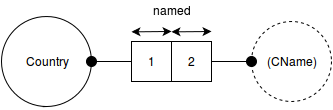

The diagram above was exported from draw.io. Its source (the exported page's mxGraphModel, read from the mxfile embedded in the PNG):
<mxGraphModel dx="1364" dy="749" grid="1" gridSize="10" guides="1" tooltips="1" connect="1" arrows="1" fold="1" page="1" pageScale="1" pageWidth="850" pageHeight="1100" background="#ffffff" math="0" shadow="0">
  <root>
    <mxCell id="0" />
    <mxCell id="1" parent="0" />
    <mxCell id="2" value="Country" style="ellipse;whiteSpace=wrap;html=1;" vertex="1" parent="1">
      <mxGeometry x="95" y="100" width="90" height="90" as="geometry" />
    </mxCell>
    <mxCell id="3" value="1&amp;nbsp;&amp;nbsp;&amp;nbsp;&amp;nbsp;&amp;nbsp;&amp;nbsp;&amp;nbsp;&amp;nbsp;&amp;nbsp;&amp;nbsp; 2&lt;br&gt;" style="whiteSpace=wrap;html=1;" vertex="1" parent="1">
      <mxGeometry x="225" y="125" width="80" height="40" as="geometry" />
    </mxCell>
    <mxCell id="4" value="" style="endArrow=none;html=1;entryX=0;entryY=0.5;exitX=1;exitY=0.5;" edge="1" source="2" target="3" parent="1">
      <mxGeometry x="185" y="144.83333333333337" width="50" height="50" as="geometry">
        <mxPoint x="195" y="145" as="sourcePoint" />
        <mxPoint x="155" y="235" as="targetPoint" />
      </mxGeometry>
    </mxCell>
    <mxCell id="5" value="" style="endArrow=none;html=1;exitX=1;exitY=0.5;entryX=0;entryY=0.5;" edge="1" source="21" parent="1">
      <mxGeometry x="304.66666666666674" y="144.83333333333337" width="50" height="50" as="geometry">
        <mxPoint x="105" y="285" as="sourcePoint" />
        <mxPoint x="345" y="145" as="targetPoint" />
      </mxGeometry>
    </mxCell>
    <mxCell id="6" value="" style="endArrow=none;html=1;entryX=0.5;entryY=1;exitX=0.5;exitY=0;" edge="1" source="3" target="3" parent="1">
      <mxGeometry x="264.66666666666674" y="124.83333333333337" width="50" height="50" as="geometry">
        <mxPoint x="105" y="285" as="sourcePoint" />
        <mxPoint x="155" y="235" as="targetPoint" />
      </mxGeometry>
    </mxCell>
    <mxCell id="7" value="(CName)" style="ellipse;whiteSpace=wrap;html=1;dashed=1;" vertex="1" parent="1">
      <mxGeometry x="345" y="105" width="80" height="80" as="geometry" />
    </mxCell>
    <mxCell id="8" value="" style="endArrow=none;html=1;entryX=0.5;entryY=1;exitX=0;exitY=0.5;" edge="1" target="2" parent="1">
      <mxGeometry x="136" y="190" width="50" height="50" as="geometry">
        <mxPoint x="136.19047619047615" y="190.1428571428571" as="sourcePoint" />
        <mxPoint x="175" y="205" as="targetPoint" />
      </mxGeometry>
    </mxCell>
    <mxCell id="9" value="named" style="text;html=1;resizable=0;points=[];autosize=1;align=left;verticalAlign=top;spacingTop=-4;" vertex="1" parent="1">
      <mxGeometry x="245" y="85" width="50" height="20" as="geometry" />
    </mxCell>
    <mxCell id="10" value="" style="ellipse;whiteSpace=wrap;html=1;fillColor=#000000;" vertex="1" parent="1">
      <mxGeometry x="180" y="140" width="10" height="10" as="geometry" />
    </mxCell>
    <mxCell id="11" value="" style="endArrow=classic;startArrow=classic;html=1;" edge="1" parent="1">
      <mxGeometry x="225" y="115" width="50" height="50" as="geometry">
        <mxPoint x="225" y="115.33333333333337" as="sourcePoint" />
        <mxPoint x="265" y="115" as="targetPoint" />
      </mxGeometry>
    </mxCell>
    <mxCell id="12" value="" style="endArrow=classic;startArrow=classic;html=1;" edge="1" parent="1">
      <mxGeometry x="265" y="115" width="50" height="50" as="geometry">
        <mxPoint x="265" y="115.33333333333337" as="sourcePoint" />
        <mxPoint x="305" y="115" as="targetPoint" />
        <Array as="points">
          <mxPoint x="305" y="115" />
        </Array>
      </mxGeometry>
    </mxCell>
    <mxCell id="21" value="" style="ellipse;whiteSpace=wrap;html=1;fillColor=#000000;" vertex="1" parent="1">
      <mxGeometry x="340" y="140" width="10" height="10" as="geometry" />
    </mxCell>
    <mxCell id="22" value="" style="endArrow=none;html=1;exitX=1;exitY=0.5;entryX=0;entryY=0.5;" edge="1" parent="1" source="3" target="21">
      <mxGeometry x="304.66666666666674" y="144.83333333333337" width="50" height="50" as="geometry">
        <mxPoint x="305" y="145" as="sourcePoint" />
        <mxPoint x="345" y="145" as="targetPoint" />
      </mxGeometry>
    </mxCell>
  </root>
</mxGraphModel>